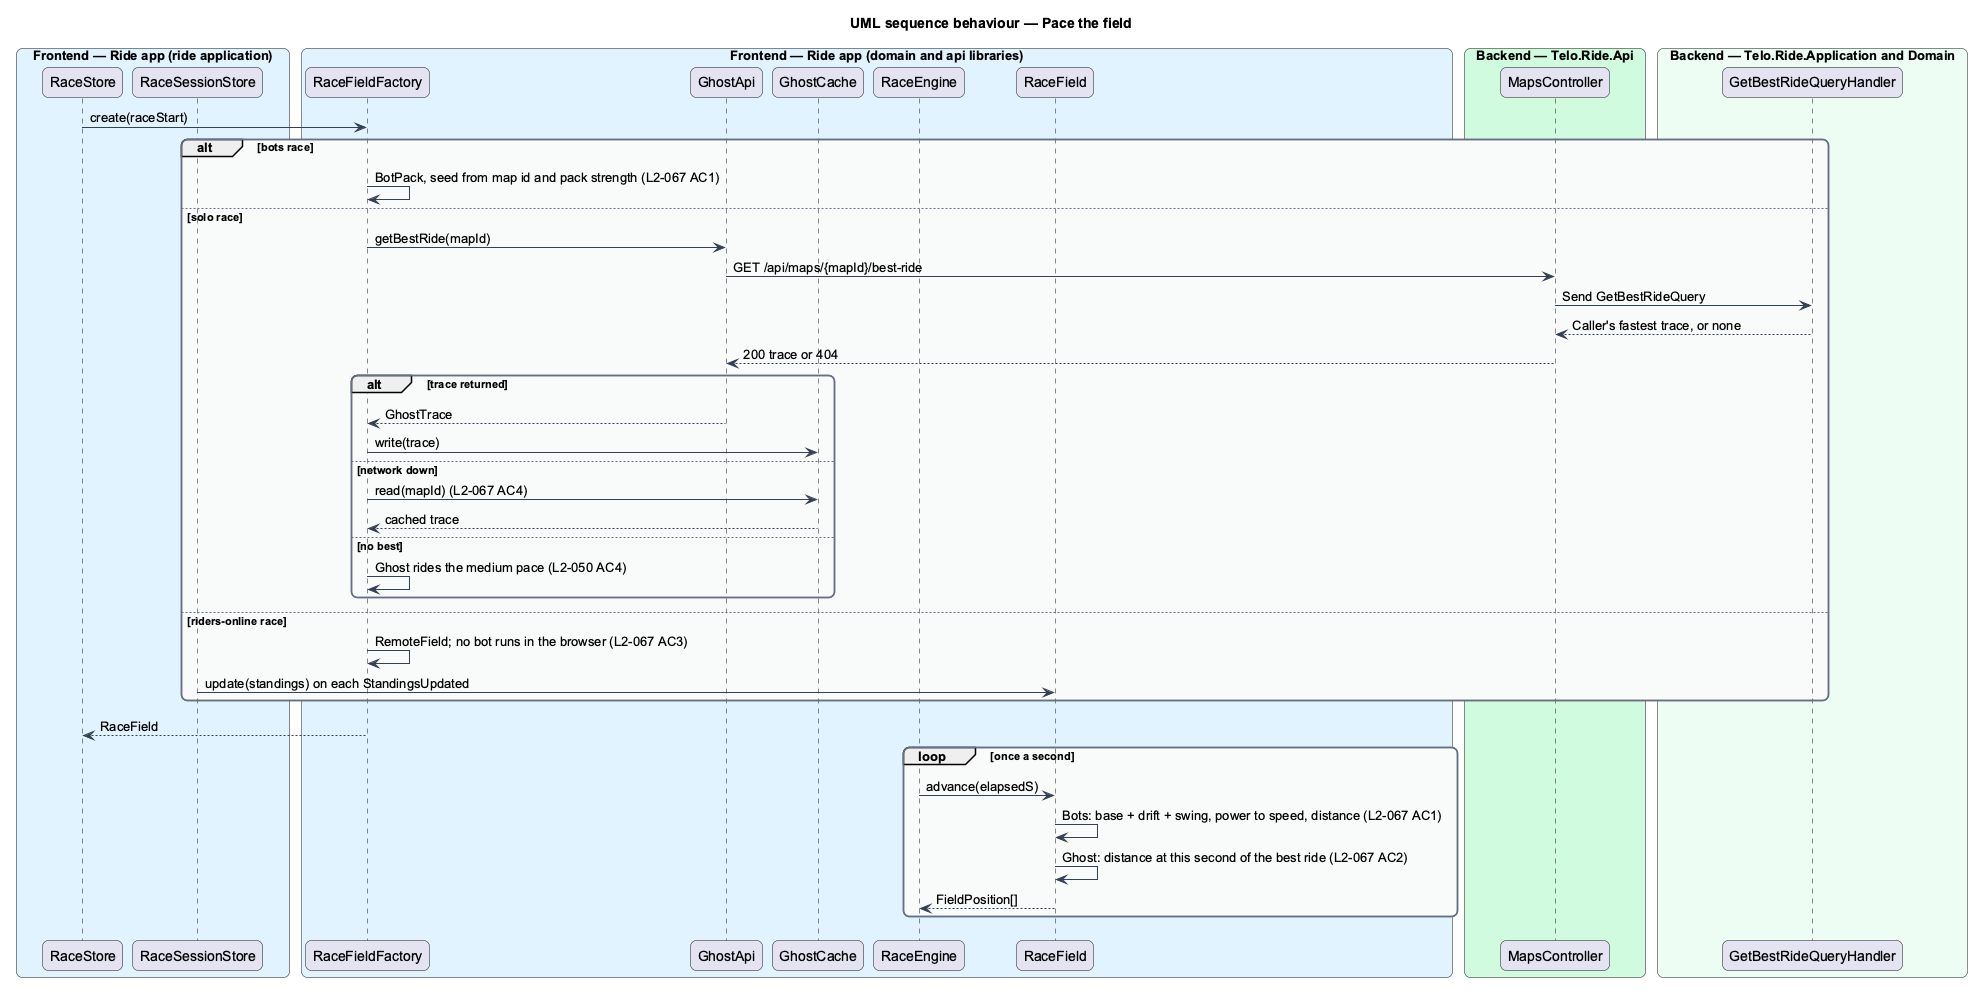

The diagram above was rendered by PlantUML. Its source (embedded in the PNG):
@startuml
title UML sequence behaviour — Pace the field
skinparam backgroundColor #FFFFFF
skinparam shadowing false
skinparam roundcorner 12
skinparam defaultFontName Arial
skinparam ArrowColor #344054
skinparam rectangle {
  BorderColor #344054
  FontColor #101828
}
skinparam package {
  BorderColor #667085
  FontColor #101828
  BackgroundColor #F9FAFB
}
box "Frontend — Ride app (ride application)" #E0F2FE
  participant "RaceStore" as store
  participant "RaceSessionStore" as session
end box
box "Frontend — Ride app (domain and api libraries)" #E0F2FE
  participant "RaceFieldFactory" as factory
  participant "GhostApi" as gapi
  participant "GhostCache" as gcache
  participant "RaceEngine" as engine
  participant "RaceField" as field
end box
box "Backend — Telo.Ride.Api" #D1FADF
  participant "MapsController" as ctrl
end box
box "Backend — Telo.Ride.Application and Domain" #ECFDF3
  participant "GetBestRideQueryHandler" as qh
end box
store -> factory : create(raceStart)
alt bots race
  factory -> factory : BotPack, seed from map id and pack strength (L2-067 AC1)
else solo race
  factory -> gapi : getBestRide(mapId)
  gapi -> ctrl : GET /api/maps/{mapId}/best-ride
  ctrl -> qh : Send GetBestRideQuery
  qh --> ctrl : Caller's fastest trace, or none
  ctrl --> gapi : 200 trace or 404
  alt trace returned
    gapi --> factory : GhostTrace
    factory -> gcache : write(trace)
  else network down
    factory -> gcache : read(mapId) (L2-067 AC4)
    gcache --> factory : cached trace
  else no best
    factory -> factory : Ghost rides the medium pace (L2-050 AC4)
  end
else riders-online race
  factory -> factory : RemoteField; no bot runs in the browser (L2-067 AC3)
  session -> field : update(standings) on each StandingsUpdated
end
factory --> store : RaceField
loop once a second
  engine -> field : advance(elapsedS)
  field -> field : Bots: base + drift + swing, power to speed, distance (L2-067 AC1)
  field -> field : Ghost: distance at this second of the best ride (L2-067 AC2)
  field --> engine : FieldPosition[]
end
@enduml